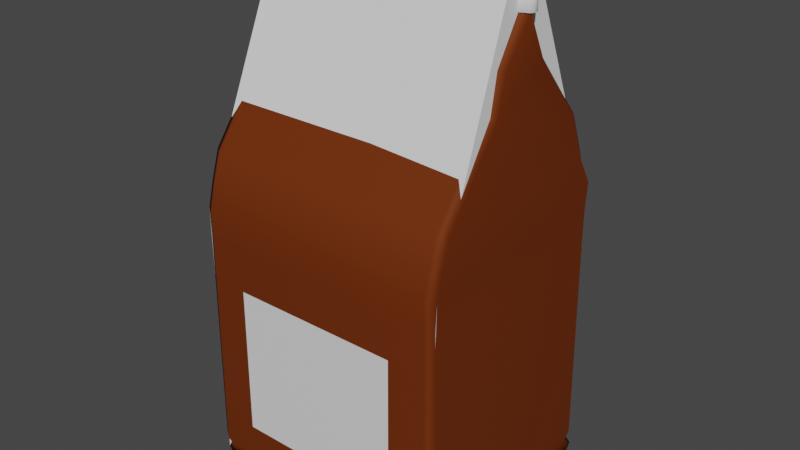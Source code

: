 # Source: SeedBag.blend  (saved by Blender 2.92.15; exported with 4.5.12 LTS)
import bpy
from mathutils import Matrix  # noqa: F401  (used for matrix-valued properties, if any)

bpy.ops.wm.read_factory_settings(use_empty=True)
scene = bpy.context.scene
scene.name = 'Scene'

# ---- materials (node trees are filled in below, after node groups)
mat_cloth = bpy.data.materials.new('Cloth')
mat_cloth.use_transparent_shadow = False
mat_plastic = bpy.data.materials.new('Plastic')
mat_plastic.use_transparent_shadow = False
mat_image = bpy.data.materials.new('Image')
mat_image.use_transparent_shadow = False

# ---- material node trees
mat_cloth.use_nodes = True; mat_cloth.node_tree.nodes.clear()
_N = mat_cloth.node_tree.nodes; _L = mat_cloth.node_tree.links
n0 = _N.new('ShaderNodeBsdfPrincipled'); n0.name = 'Principled BSDF'; n0.location = (10, 300)
n0.distribution = 'GGX'
n0.subsurface_method = 'BURLEY'
n0.inputs[0].default_value = (0.1473, 0.02655, 0.00183, 1.0)
n0.inputs[2].default_value = 0.7353
n0.inputs[3].default_value = 1.45
n0.inputs[13].default_value = 0.1912
n0.inputs[27].default_value = (0.0, 0.0, 0.0, 1.0)
n0.inputs[28].default_value = 1.0
n1 = _N.new('ShaderNodeOutputMaterial'); n1.name = 'Material Output'; n1.location = (300, 300)
_L.new(n0.outputs[0], n1.inputs[0])
n1.is_active_output = True
mat_plastic.use_nodes = True; mat_plastic.node_tree.nodes.clear()
_N = mat_plastic.node_tree.nodes; _L = mat_plastic.node_tree.links
n0 = _N.new('ShaderNodeBsdfPrincipled'); n0.name = 'Principled BSDF'; n0.location = (10, 300)
n0.distribution = 'GGX'
n0.subsurface_method = 'BURLEY'
n0.inputs[2].default_value = 0.1544
n0.inputs[3].default_value = 1.45
n0.inputs[13].default_value = 0.7941
n0.inputs[24].default_value = 0.1706
n0.inputs[27].default_value = (0.0, 0.0, 0.0, 1.0)
n0.inputs[28].default_value = 1.0
n1 = _N.new('ShaderNodeOutputMaterial'); n1.name = 'Material Output'; n1.location = (300, 300)
_L.new(n0.outputs[0], n1.inputs[0])
n1.is_active_output = True
mat_image.use_nodes = True; mat_image.node_tree.nodes.clear()
_N = mat_image.node_tree.nodes; _L = mat_image.node_tree.links
n0 = _N.new('ShaderNodeBsdfPrincipled'); n0.name = 'Principled BSDF'; n0.location = (10, 300)
n0.distribution = 'GGX'
n0.subsurface_method = 'BURLEY'
n0.inputs[3].default_value = 1.45
n0.inputs[27].default_value = (0.0, 0.0, 0.0, 1.0)
n0.inputs[28].default_value = 1.0
n1 = _N.new('ShaderNodeOutputMaterial'); n1.name = 'Material Output'; n1.location = (300, 300)
_L.new(n0.outputs[0], n1.inputs[0])
n1.is_active_output = True

# ---- world
world_world = bpy.data.worlds.new('World'); scene.world = world_world
world_world.use_nodes = True; world_world.node_tree.nodes.clear()
_N = world_world.node_tree.nodes; _L = world_world.node_tree.links
n0 = _N.new('ShaderNodeOutputWorld'); n0.name = 'World Output'; n0.location = (300, 300)
n1 = _N.new('ShaderNodeBackground'); n1.name = 'Background'; n1.location = (10, 300)
n1.inputs[0].default_value = (0.05088, 0.05088, 0.05088, 1.0)
_L.new(n1.outputs[0], n0.inputs[0])
n0.is_active_output = True
world_world.color = (0.05088, 0.05088, 0.05088)
world_world.use_sun_shadow = False
world_world.sun_shadow_jitter_overblur = 0.0

# ---- meshes
me_seedbagmesh = bpy.data.meshes.new('SeedBagMesh')
me_seedbagmesh.from_pydata([(-0.1307, 0.0006824, 0.4816), (-0.1307, -0.1092, 0.2491), (-0.1307, -0.0943, 0.3299), (-0.1307, -0.1095, 0.2767), (-0.1307, -0.1032, 0.3019), (-0.1307, -0.1064, 0.01918), (-0.1307, -0.1095, 0.008244), (-0.1307, -0.105, 0.001621), (-0.1307, -0.008132, 0.5015), (-0.1213, -0.1093, 0.3019), (-0.1213, -0.1156, 0.2767), (-0.1213, -0.1129, 0.01653), (-0.1213, -0.005419, 0.4816), (-0.1213, -0.1153, 0.2491), (-0.1213, -0.1004, 0.3299), (-0.1213, -0.005419, 0.5031), (-0.1213, -0.1137, 0.004389), (-0.1307, 0.1091, 0.3019), (-0.1307, 0.1154, 0.008244), (-0.1307, 0.1109, 0.001621), (-0.1307, 0.01181, 0.5091), (-0.1213, 0.1152, 0.3019), (-0.1213, 0.1215, 0.2767), (-0.1213, 0.117, 0.001621), (-0.1213, 0.01131, 0.4816), (-0.1213, 0.1212, 0.2491), (-0.1213, 0.1063, 0.3299), (-0.1213, 0.1184, 0.01918), (-0.1213, 0.01131, 0.5031), (-0.1213, 0.1215, 0.008244), (-0.1236, 0.002944, 0.5012), (-0.1305, -0.005705, 0.5139), (-0.1221, -0.01381, 0.5135), (-0.1226, -0.01868, 0.5028), (-0.128, 0.1111, 0.2492), (-0.1282, 0.09647, 0.3281), (-0.1281, 0.1114, 0.2762), (-0.1281, 0.1092, 0.0131), (-0.1332, 0.01792, 0.5026), (-0.1221, 0.0197, 0.5135), (-0.1226, 0.02457, 0.5028), (-0.1296, 0.01055, 0.5003), (-0.1296, 0.01055, 0.4816), (-0.09522, -0.01801, 0.5003), (-0.09522, -0.01801, 0.4816), (-0.1209, 0.01622, 0.4816), (-0.1168, 0.01665, 0.4816), (-0.1168, 0.01665, 0.5003), (-0.1209, 0.01622, 0.5003), (-0.1325, 0.00653, 0.5003), (-0.1338, 0.002295, 0.5003), (-0.1338, 0.002295, 0.4816), (-0.1325, 0.00653, 0.4816), (-0.1321, -0.002086, 0.5003), (-0.1321, -0.002086, 0.4816), (-0.1239, 0.004968, 0.5003), (-0.1239, 0.004968, 0.4816), (-0.09226, -0.01058, 0.5003), (-0.09226, -0.01058, 0.4816), (-0.1176, 0.008961, 0.4816), (-0.1157, 0.008738, 0.4816), (-0.1157, 0.008738, 0.5003), (-0.1176, 0.008961, 0.5003), (-0.1252, 0.003298, 0.5003), (-0.1258, 0.002516, 0.5003), (-0.1258, 0.002516, 0.4816), (-0.1252, 0.003298, 0.4816), (-0.1255, 0.001671, 0.5003), (-0.1255, 0.001671, 0.4816), (-3.356e-06, -0.005419, 0.4816), (-3.356e-06, -0.01654, 0.5091), (-3.356e-06, -0.1153, 0.2491), (-3.356e-06, -0.1004, 0.3299), (-3.356e-06, -0.005419, 0.5031), (-3.356e-06, -0.1137, 0.004389), (-3.356e-06, -0.1093, 0.3019), (-3.356e-06, -0.1156, 0.2767), (-3.356e-06, -0.1134, 0.0142), (-3.356e-06, 0.01131, 0.4816), (-3.356e-06, 0.1212, 0.2491), (-3.356e-06, 0.1063, 0.3299), (-3.356e-06, 0.01131, 0.5031), (-3.356e-06, 0.02012, 0.5015), (-3.356e-06, 0.1152, 0.3019), (-3.356e-06, 0.1215, 0.2767), (-3.356e-06, 0.1184, 0.01918), (-3.356e-06, 0.117, 0.001621), (-3.356e-06, -0.01868, 0.5028), (-3.356e-06, 0.0197, 0.5135), (-3.356e-06, 0.002944, 0.5012), (0.1307, 0.0006824, 0.4816), (0.1307, -0.1092, 0.2491), (0.1307, -0.0943, 0.3299), (0.1307, -0.1095, 0.2767), (0.1307, -0.1032, 0.3019), (0.1307, -0.1064, 0.01918), (0.1307, -0.1095, 0.008244), (0.1307, -0.105, 0.001621), (0.1307, -0.008132, 0.5015), (0.1213, -0.1093, 0.3019), (0.1213, -0.1156, 0.2767), (0.1213, -0.1129, 0.01653), (0.1213, -0.005419, 0.4816), (0.1213, -0.1153, 0.2491), (0.1213, -0.1004, 0.3299), (0.1213, -0.005419, 0.5031), (0.1213, -0.1137, 0.004389), (0.1307, 0.1091, 0.3019), (0.1307, 0.1154, 0.008244), (0.1307, 0.1109, 0.001621), (0.1307, 0.01181, 0.5091), (0.1213, 0.1152, 0.3019), (0.1213, 0.1215, 0.2767), (0.1213, 0.117, 0.001621), (0.1213, 0.01131, 0.4816), (0.1213, 0.1212, 0.2491), (0.1213, 0.1063, 0.3299), (0.1213, 0.1184, 0.01918), (0.1213, 0.01131, 0.5031), (0.1213, 0.1215, 0.008244), (0.1236, 0.002944, 0.5012), (0.1305, -0.005705, 0.5139), (0.1221, -0.01381, 0.5135), (0.1226, -0.01868, 0.5028), (0.128, 0.1111, 0.2492), (0.1282, 0.09647, 0.3281), (0.128, 0.1114, 0.2762), (0.1281, 0.1092, 0.0131), (0.1332, 0.01792, 0.5026), (0.1221, 0.0197, 0.5135), (0.1226, 0.02457, 0.5028), (0.1296, 0.01055, 0.5003), (0.1296, 0.01055, 0.4816), (0.09521, -0.01801, 0.5003), (0.09521, -0.01801, 0.4816), (0.1209, 0.01622, 0.4816), (0.1168, 0.01665, 0.4816), (0.1168, 0.01665, 0.5003), (0.1209, 0.01622, 0.5003), (0.1325, 0.00653, 0.5003), (0.1338, 0.002295, 0.5003), (0.1338, 0.002295, 0.4816), (0.1325, 0.00653, 0.4816), (-3.356e-06, 0.008738, 0.5003), (0.1321, -0.002086, 0.5003), (0.1321, -0.002086, 0.4816), (-3.356e-06, 0.008738, 0.4816), (0.1239, 0.004968, 0.5003), (0.1239, 0.004968, 0.4816), (0.09226, -0.01058, 0.5003), (0.09226, -0.01058, 0.4816), (0.1176, 0.008961, 0.4816), (0.1156, 0.008738, 0.4816), (0.1156, 0.008738, 0.5003), (0.1176, 0.008961, 0.5003), (0.1251, 0.003298, 0.5003), (0.1258, 0.002516, 0.5003), (0.1258, 0.002516, 0.4816), (0.1251, 0.003298, 0.4816), (-3.356e-06, 0.01665, 0.5003), (0.1255, 0.001671, 0.5003), (0.1255, 0.001671, 0.4816), (-3.356e-06, 0.01665, 0.4816), (-3.356e-06, 0.09021, 0.3705), (0.1213, 0.09021, 0.3705), (-0.1307, -0.0374, 0.4059), (-0.129, 0.07707, 0.3741), (-0.1213, 0.09021, 0.3705), (0.1213, -0.0426, 0.4074), (-3.356e-06, -0.0426, 0.4074), (0.1307, -0.0374, 0.4059), (-0.1213, -0.0426, 0.4074), (0.129, 0.07707, 0.3741), (-0.1307, -0.02808, 0.4422), (-0.13, 0.02342, 0.437), (0.1307, -0.02808, 0.4422), (0.1213, -0.0338, 0.4428), (-3.356e-06, 0.03482, 0.4359), (-3.356e-06, -0.0338, 0.4428), (-0.1213, 0.03482, 0.4359), (0.1213, 0.03482, 0.4359), (-0.1213, -0.0338, 0.4428), (0.13, 0.02342, 0.437), (-0.1334, -0.1089, 0.0244), (-0.1239, 0.121, 0.0244), (-3.356e-06, 0.1219, 0.0244), (-3.356e-06, -0.116, 0.0244), (-0.1239, -0.1155, 0.0244), (-0.1308, 0.1117, 0.0244), (0.1334, -0.1089, 0.0244), (0.1239, 0.121, 0.0244), (0.1239, -0.1155, 0.0244), (0.1308, 0.1117, 0.0244), (-3.356e-06, 0.1175, 0.008427)], [], [(13, 10, 3, 1), (187, 13, 1, 183), (12, 15, 30, 0), (14, 171, 165, 2), (16, 6, 7), (16, 11, 6), (15, 32, 8, 30), (32, 33, 8), (2, 4, 9, 14), (4, 3, 10, 9), (5, 6, 11), (73, 70, 32, 15), (74, 77, 11, 16), (72, 169, 171, 14), (69, 73, 15, 12), (186, 71, 13, 187), (71, 76, 10, 13), (25, 34, 36, 22), (184, 188, 34, 25), (24, 0, 30, 28), (26, 35, 166, 167), (19, 7, 6), (23, 19, 18, 29), (29, 18, 37, 27), (28, 30, 20, 39), (39, 20, 38), (35, 26, 21, 17), (17, 21, 22, 36), (7, 19, 23, 16), (82, 39, 40), (81, 28, 39, 82), (27, 184, 185, 85), (29, 27, 85, 193), (80, 26, 167, 163), (78, 24, 28, 81), (185, 184, 25, 79), (79, 25, 22, 84), (30, 31, 32), (32, 31, 8, 33), (70, 32, 33, 87), (89, 30, 32, 70), (30, 39, 20), (88, 82, 40, 39), (89, 88, 39, 30), (8, 31, 30), (18, 19, 37), (0, 174, 173), (16, 23, 86, 74), (26, 80, 83, 21), (21, 83, 84, 22), (14, 9, 75, 72), (9, 10, 76, 75), (4, 2, 35, 17), (3, 4, 17, 36), (36, 34, 1, 3), (188, 37, 5, 183), (6, 5, 37, 19), (50, 53, 67, 64), (45, 42, 41, 48), (53, 54, 44, 43), (41, 42, 52, 49), (45, 48, 47, 46), (49, 52, 51, 50), (60, 46, 162, 146), (54, 53, 50, 51), (59, 62, 55, 56), (67, 57, 58, 68), (55, 63, 66, 56), (59, 60, 61, 62), (63, 64, 65, 66), (47, 61, 143, 159), (43, 44, 58, 57), (45, 46, 60, 59), (47, 48, 62, 61), (49, 50, 64, 63), (51, 52, 66, 65), (54, 51, 65, 68), (64, 67, 68, 65), (42, 45, 59, 56), (48, 41, 55, 62), (61, 60, 146, 143), (46, 47, 159, 162), (41, 49, 63, 55), (52, 42, 56, 66), (53, 43, 57, 67), (44, 54, 68, 58), (40, 39, 38), (103, 91, 93, 100), (191, 189, 91, 103), (102, 90, 120, 105), (104, 92, 170, 168), (106, 97, 96), (106, 96, 101), (105, 120, 98, 122), (122, 98, 123), (92, 104, 99, 94), (94, 99, 100, 93), (95, 101, 96), (73, 105, 122, 70), (74, 106, 101, 77), (72, 104, 168, 169), (69, 102, 105, 73), (186, 191, 103, 71), (71, 103, 100, 76), (115, 112, 126, 124), (190, 115, 124, 192), (114, 118, 120, 90), (116, 164, 172, 125), (109, 96, 97), (113, 119, 108, 109), (119, 117, 127, 108), (118, 129, 110, 120), (129, 128, 110), (125, 107, 111, 116), (107, 126, 112, 111), (97, 106, 113, 109), (82, 130, 129), (81, 82, 129, 118), (193, 119, 113, 86), (185, 190, 117, 85), (80, 163, 164, 116), (78, 81, 118, 114), (185, 79, 115, 190), (79, 84, 112, 115), (120, 122, 121), (122, 123, 98, 121), (70, 87, 123, 122), (89, 70, 122, 120), (120, 110, 129), (88, 129, 130, 82), (89, 120, 129, 88), (98, 120, 121), (108, 127, 109), (90, 175, 182), (106, 74, 86, 113), (116, 111, 83, 80), (111, 112, 84, 83), (104, 72, 75, 99), (99, 75, 76, 100), (94, 107, 125, 92), (93, 126, 107, 94), (126, 93, 91, 124), (192, 189, 95, 127), (96, 109, 127, 95), (140, 156, 160, 144), (135, 138, 131, 132), (144, 133, 134, 145), (131, 139, 142, 132), (135, 136, 137, 138), (139, 140, 141, 142), (152, 146, 162, 136), (145, 141, 140, 144), (151, 148, 147, 154), (160, 161, 150, 149), (147, 148, 158, 155), (151, 154, 153, 152), (155, 158, 157, 156), (137, 159, 143, 153), (133, 149, 150, 134), (135, 151, 152, 136), (137, 153, 154, 138), (139, 155, 156, 140), (141, 157, 158, 142), (145, 161, 157, 141), (156, 157, 161, 160), (132, 148, 151, 135), (138, 154, 147, 131), (153, 143, 146, 152), (136, 162, 159, 137), (131, 147, 155, 139), (142, 158, 148, 132), (144, 160, 149, 133), (134, 150, 161, 145), (130, 128, 129), (124, 91, 189, 192), (164, 163, 177, 180), (169, 168, 176, 178), (168, 170, 175, 176), (165, 166, 35, 2), (172, 164, 180, 182), (163, 167, 179, 177), (171, 169, 178, 181), (165, 171, 181, 173), (167, 166, 174, 179), (172, 170, 92, 125), (177, 179, 24, 78), (182, 175, 170, 172), (176, 175, 90, 102), (181, 178, 69, 12), (173, 174, 166, 165), (180, 177, 78, 114), (173, 181, 12, 0), (182, 180, 114, 90), (178, 176, 102, 69), (179, 174, 0, 24), (85, 117, 119, 193), (117, 190, 192, 127), (77, 101, 191, 186), (101, 95, 189, 191), (34, 188, 183, 1), (27, 37, 188, 184), (77, 186, 187, 11), (11, 187, 183, 5), (23, 29, 193, 86)])
me_seedbagmesh.polygons.foreach_set('material_index', [0, 0, 0, 0, 0, 0, 0, 0, 0, 0, 0, 0, 0, 0, 0, 0, 0, 0, 0, 0, 0, 0, 0, 0, 0, 0, 0, 0, 0, 0, 0, 0, 0, 0, 0, 0, 0, 0, 0, 0, 0, 0, 0, 0, 0, 0, 0, 0, 0, 0, 0, 0, 0, 0, 0, 0, 0, 1, 1, 1, 1, 1, 1, 1, 1, 1, 1, 1, 1, 1, 1, 1, 1, 1, 1, 1, 1, 1, 1, 1, 1, 1, 1, 1, 1, 1, 0, 0, 0, 0, 0, 0, 0, 0, 0, 0, 0, 0, 0, 0, 0, 0, 0, 0, 0, 0, 0, 0, 0, 0, 0, 0, 0, 0, 0, 0, 0, 0, 0, 0, 0, 0, 0, 0, 0, 0, 0, 0, 0, 0, 0, 0, 0, 0, 0, 0, 0, 0, 0, 0, 0, 0, 0, 0, 1, 1, 1, 1, 1, 1, 1, 1, 1, 1, 1, 1, 1, 1, 1, 1, 1, 1, 1, 1, 1, 1, 1, 1, 1, 1, 1, 1, 1, 0, 0, 0, 0, 0, 0, 0, 0, 0, 0, 0, 0, 0, 0, 0, 0, 0, 0, 0, 0, 0, 0, 0, 0, 0, 0, 0, 0, 0, 0, 0])
_uv = me_seedbagmesh.uv_layers.new(name='UVMap')
_uv.uv.foreach_set('vector', [0.6244, 0.4924, 0.6216, 0.4705, 0.6304, 0.4694, 0.6332, 0.4913, 0.6462, 0.664, 0.6244, 0.4924, 0.6332, 0.4913, 0.6549, 0.6609, 0.43, 0.412, 0.4269, 0.4118, 0.4286, 0.411, 0.43, 0.4107, 0.6229, 0.4262, 0.6356, 0.3542, 0.6442, 0.3545, 0.6318, 0.4251, 0.5938, 0.2819, 0.5971, 0.29, 0.5909, 0.292, 0.5938, 0.2819, 0.6035, 0.2819, 0.5971, 0.29, 0.4269, 0.4118, 0.4227, 0.4115, 0.4258, 0.4095, 0.4286, 0.411, 0.4227, 0.4115, 0.423, 0.408, 0.4258, 0.4095, 0.6318, 0.4251, 0.6307, 0.4486, 0.6218, 0.4497, 0.6229, 0.4262, 0.6307, 0.4486, 0.6304, 0.4694, 0.6216, 0.4705, 0.6218, 0.4497, 0.7713, 0.458, 0.7803, 0.4566, 0.7765, 0.4658, 0.6694, 0.3814, 0.6593, 0.3814, 0.6588, 0.284, 0.6694, 0.2847, 0.5938, 0.1848, 0.6016, 0.1848, 0.6035, 0.2819, 0.5938, 0.2819, 0.8559, 0.1849, 0.9289, 0.1849, 0.9289, 0.2819, 0.8559, 0.2819, 0.6865, 0.3814, 0.6694, 0.3814, 0.6694, 0.2847, 0.6865, 0.2847, 0.6149, 0.1848, 0.7895, 0.1849, 0.7895, 0.2819, 0.6166, 0.2819, 0.7895, 0.1849, 0.8116, 0.1849, 0.8116, 0.2819, 0.7895, 0.2819, 0.3619, 0.4689, 0.3715, 0.4704, 0.3679, 0.4917, 0.3583, 0.4906, 0.3902, 0.3005, 0.3999, 0.2975, 0.3715, 0.4704, 0.3619, 0.4689, 0.4291, 0.4095, 0.43, 0.4107, 0.4286, 0.411, 0.4269, 0.4117, 0.3603, 0.5348, 0.3699, 0.5357, 0.3796, 0.5779, 0.3685, 0.5721, 0.716, 0.292, 0.7837, 0.4511, 0.7803, 0.4566, 0.7129, 0.2841, 0.716, 0.292, 0.7105, 0.2917, 0.7068, 0.2849, 0.7068, 0.2849, 0.7105, 0.2917, 0.708, 0.2968, 0.7002, 0.2904, 0.4269, 0.4117, 0.4286, 0.411, 0.4281, 0.416, 0.4231, 0.4154, 0.0229, 0.01061, 0.01293, 0.01027, 0.01303, 0.002836, 0.3699, 0.5357, 0.3603, 0.5348, 0.3593, 0.5114, 0.3681, 0.5125, 0.3681, 0.5125, 0.3593, 0.5114, 0.3583, 0.4906, 0.3679, 0.4917, 0.5909, 0.292, 0.435, 0.3688, 0.4273, 0.3643, 0.5938, 0.2819, 0.486, 0.399, 0.4381, 0.4283, 0.4354, 0.4236, 0.488, 0.4024, 0.442, 0.433, 0.4381, 0.4283, 0.486, 0.399, 0.3943, 0.282, 0.3813, 0.2819, 0.3853, 0.1848, 0.3947, 0.1848, 0.4031, 0.282, 0.3943, 0.282, 0.3947, 0.1848, 0.4035, 0.1848, 0.1441, 0.1848, 0.1441, 0.2818, 0.1058, 0.2818, 0.1059, 0.1848, 0.493, 0.4103, 0.4474, 0.441, 0.442, 0.433, 0.488, 0.4024, 0.3853, 0.1848, 0.3813, 0.2819, 0.2104, 0.2818, 0.2105, 0.1848, 0.2105, 0.1848, 0.2104, 0.2818, 0.1884, 0.2818, 0.1884, 0.1848, 0.4286, 0.411, 0.426, 0.4074, 0.4257, 0.4047, 0.4257, 0.4047, 0.426, 0.4074, 0.4258, 0.4095, 0.423, 0.408, 0.7885, 0.382, 0.7845, 0.2844, 0.7939, 0.284, 0.7939, 0.382, 0.4791, 0.3867, 0.4286, 0.411, 0.4257, 0.4047, 0.4748, 0.379, 0.4286, 0.411, 0.4332, 0.4187, 0.4281, 0.416, 0.4834, 0.3944, 0.486, 0.399, 0.4354, 0.4236, 0.4332, 0.4187, 0.4791, 0.3867, 0.4834, 0.3944, 0.4332, 0.4187, 0.4286, 0.411, 0.4258, 0.4095, 0.426, 0.4074, 0.4286, 0.411, 0.7105, 0.2917, 0.716, 0.292, 0.708, 0.2968, 0.0876, 0.2848, 0.1102, 0.3203, 0.06817, 0.3165, 0.5938, 0.2819, 0.4093, 0.282, 0.409, 0.1848, 0.5938, 0.1848, 0.1441, 0.2818, 0.1441, 0.1848, 0.1676, 0.1848, 0.1676, 0.2818, 0.1676, 0.2818, 0.1676, 0.1848, 0.1884, 0.1848, 0.1884, 0.2818, 0.8559, 0.2819, 0.8324, 0.2819, 0.8324, 0.1849, 0.8559, 0.1849, 0.8324, 0.2819, 0.8116, 0.2819, 0.8116, 0.1849, 0.8324, 0.1849, 0.005877, 0.4293, 0.01279, 0.4069, 0.1654, 0.4069, 0.1757, 0.4278, 0.0009795, 0.4496, 0.005877, 0.4293, 0.1757, 0.4278, 0.1778, 0.4485, 0.1778, 0.4485, 0.1776, 0.4701, 0.001433, 0.4716, 0.0009795, 0.4496, 0.1777, 0.6457, 0.1778, 0.6589, 0.005218, 0.6555, 0.004952, 0.6426, 0.7803, 0.4566, 0.7713, 0.458, 0.708, 0.2968, 0.716, 0.292, 0.05252, 0.001045, 0.05252, 0.001045, 0.05252, 0.001045, 0.05252, 0.001045, 0.0289, 0.001045, 0.05252, 0.001045, 0.05252, 0.001045, 0.0289, 0.001045, 0.05252, 0.001045, 0.05252, 0.001045, 0.05252, 0.001045, 0.05252, 0.001045, 0.05252, 0.001045, 0.05252, 0.001045, 0.05252, 0.001045, 0.05252, 0.001045, 0.0289, 0.001045, 0.0289, 0.001045, 0.02493, 0.001045, 0.02493, 0.001045, 0.05252, 0.001045, 0.05252, 0.001045, 0.05252, 0.001045, 0.05252, 0.001045, 0.02493, 0.001045, 0.02493, 0.001045, 0.02493, 0.001045, 0.02493, 0.001045, 0.05252, 0.001045, 0.05252, 0.001045, 0.05252, 0.001045, 0.05252, 0.001045, 0.0289, 0.001045, 0.0289, 0.001045, 0.05252, 0.001045, 0.05252, 0.001045, 0.05252, 0.001045, 0.05252, 0.001045, 0.05252, 0.001045, 0.05252, 0.001045, 0.05252, 0.001045, 0.05252, 0.001045, 0.05252, 0.001045, 0.05252, 0.001045, 0.0289, 0.001045, 0.02493, 0.001045, 0.02493, 0.001045, 0.0289, 0.001045, 0.05252, 0.001045, 0.05252, 0.001045, 0.05252, 0.001045, 0.05252, 0.001045, 0.02493, 0.001045, 0.02493, 0.001045, 0.02493, 0.001045, 0.02493, 0.001045, 0.05252, 0.001045, 0.05252, 0.001045, 0.05252, 0.001045, 0.05252, 0.001045, 0.0289, 0.001045, 0.02493, 0.001045, 0.02493, 0.001045, 0.0289, 0.001045, 0.02493, 0.001045, 0.0289, 0.001045, 0.0289, 0.001045, 0.02493, 0.001045, 0.05252, 0.001045, 0.05252, 0.001045, 0.05252, 0.001045, 0.05252, 0.001045, 0.05252, 0.001045, 0.05252, 0.001045, 0.05252, 0.001045, 0.05252, 0.001045, 0.05252, 0.001045, 0.05252, 0.001045, 0.05252, 0.001045, 0.05252, 0.001045, 0.05252, 0.001045, 0.05252, 0.001045, 0.05252, 0.001045, 0.05252, 0.001045, 0.05252, 0.001045, 0.0289, 0.001045, 0.0289, 0.001045, 0.05252, 0.001045, 0.0289, 0.001045, 0.05252, 0.001045, 0.05252, 0.001045, 0.0289, 0.001045, 0.02493, 0.001045, 0.02493, 0.001045, 0.02493, 0.001045, 0.02493, 0.001045, 0.02493, 0.001045, 0.02493, 0.001045, 0.02493, 0.001045, 0.02493, 0.001045, 0.05252, 0.001045, 0.05252, 0.001045, 0.05252, 0.001045, 0.05252, 0.001045, 0.05252, 0.001045, 0.05252, 0.001045, 0.05252, 0.001045, 0.05252, 0.001045, 0.05252, 0.001045, 0.05252, 0.001045, 0.05252, 0.001045, 0.05252, 0.001045, 0.05252, 0.001045, 0.05252, 0.001045, 0.05252, 0.001045, 0.05252, 0.001045, 0.0229, 0.001157, 0.0229, 0.01061, 0.01303, 0.002836, 0.4027, 0.4689, 0.4115, 0.47, 0.4087, 0.4918, 0.3999, 0.4908, 0.4245, 0.2973, 0.4333, 0.3003, 0.4115, 0.47, 0.4027, 0.4689, 0.6118, 0.2844, 0.635, 0.3464, 0.5267, 0.3602, 0.5147, 0.3364, 0.4012, 0.535, 0.4101, 0.5361, 0.4225, 0.6068, 0.4139, 0.607, 0.5938, 0.0878, 0.591, 0.07775, 0.5971, 0.07973, 0.5938, 0.0878, 0.5971, 0.07973, 0.6035, 0.0878, 0.5147, 0.3364, 0.5267, 0.3602, 0.5149, 0.349, 0.5022, 0.3432, 0.5022, 0.3432, 0.5149, 0.349, 0.5072, 0.3534, 0.4101, 0.5361, 0.4012, 0.535, 0.4001, 0.5116, 0.409, 0.5127, 0.409, 0.5127, 0.4001, 0.5116, 0.3999, 0.4908, 0.4087, 0.4918, 0.6885, 0.2933, 0.6903, 0.2841, 0.6975, 0.2911, 0.6694, 0.3814, 0.6694, 0.4781, 0.6588, 0.4788, 0.6593, 0.3814, 0.5938, 0.1848, 0.5938, 0.0878, 0.6035, 0.0878, 0.6016, 0.1848, 0.8559, 0.1849, 0.8559, 0.08781, 0.9289, 0.08781, 0.9289, 0.1849, 0.6865, 0.3814, 0.6865, 0.4781, 0.6694, 0.4781, 0.6694, 0.3814, 0.6149, 0.1848, 0.6166, 0.0878, 0.7895, 0.08781, 0.7895, 0.1849, 0.7895, 0.1849, 0.7895, 0.08781, 0.8116, 0.08781, 0.8116, 0.1849, 0.3824, 0.4919, 0.3787, 0.4702, 0.3883, 0.4691, 0.3919, 0.4903, 0.4106, 0.6602, 0.3824, 0.4919, 0.3919, 0.4903, 0.4203, 0.6633, 0.6183, 0.4292, 0.5157, 0.3858, 0.5267, 0.3602, 0.635, 0.3464, 0.3807, 0.426, 0.3889, 0.3887, 0.4, 0.3829, 0.3904, 0.4251, 0.7027, 0.4677, 0.6975, 0.2911, 0.7029, 0.2948, 0.7029, 0.4762, 0.697, 0.4778, 0.6977, 0.4701, 0.7027, 0.4677, 0.697, 0.4778, 0.6887, 0.4753, 0.6934, 0.4664, 0.6977, 0.4701, 0.5157, 0.3858, 0.4938, 0.3752, 0.5144, 0.3657, 0.5267, 0.3602, 0.01097, 0.001011, 0.001088, 0.008793, 0.0009862, 0.001349, 0.3904, 0.4251, 0.3885, 0.4483, 0.3797, 0.4494, 0.3807, 0.426, 0.3885, 0.4483, 0.3883, 0.4691, 0.3787, 0.4702, 0.3797, 0.4494, 0.591, 0.07775, 0.5938, 0.0878, 0.4291, 0.005603, 0.4368, 0.001111, 0.486, 0.399, 0.5266, 0.3684, 0.5293, 0.3724, 0.488, 0.4024, 0.486, 0.399, 0.5293, 0.3724, 0.5317, 0.3774, 0.4035, 0.1848, 0.4032, 0.08762, 0.4094, 0.08765, 0.409, 0.1848, 0.3853, 0.1848, 0.3814, 0.08766, 0.3943, 0.08765, 0.3947, 0.1848, 0.1441, 0.1848, 0.1059, 0.1848, 0.1059, 0.08773, 0.1441, 0.08774, 0.493, 0.4103, 0.488, 0.4024, 0.5317, 0.3774, 0.5361, 0.385, 0.3853, 0.1848, 0.2105, 0.1848, 0.2104, 0.08773, 0.3814, 0.08766, 0.2105, 0.1848, 0.1884, 0.1848, 0.1884, 0.08774, 0.2104, 0.08773, 0.5267, 0.3602, 0.5158, 0.3569, 0.5171, 0.3553, 0.5158, 0.3569, 0.5072, 0.3534, 0.5149, 0.349, 0.5171, 0.3553, 0.7885, 0.382, 0.7939, 0.382, 0.7939, 0.4801, 0.7845, 0.4796, 0.4791, 0.3867, 0.4748, 0.379, 0.5158, 0.3569, 0.5267, 0.3602, 0.5267, 0.3602, 0.5144, 0.3657, 0.5234, 0.3648, 0.4834, 0.3944, 0.5234, 0.3648, 0.5266, 0.3684, 0.486, 0.399, 0.4791, 0.3867, 0.5267, 0.3602, 0.5234, 0.3648, 0.4834, 0.3944, 0.5149, 0.349, 0.5267, 0.3602, 0.5171, 0.3553, 0.6977, 0.4701, 0.6934, 0.4664, 0.7027, 0.4677, 0.2662, 0.6581, 0.2468, 0.6264, 0.2888, 0.6227, 0.5938, 0.0878, 0.5938, 0.1848, 0.409, 0.1848, 0.4094, 0.08765, 0.1441, 0.08774, 0.1676, 0.08774, 0.1676, 0.1848, 0.1441, 0.1848, 0.1676, 0.08774, 0.1884, 0.08774, 0.1884, 0.1848, 0.1676, 0.1848, 0.8559, 0.08781, 0.8559, 0.1849, 0.8324, 0.1849, 0.8324, 0.08781, 0.8324, 0.08781, 0.8324, 0.1849, 0.8116, 0.1849, 0.8116, 0.08781, 0.1845, 0.5136, 0.3543, 0.5151, 0.344, 0.536, 0.1914, 0.536, 0.1796, 0.4933, 0.3564, 0.4944, 0.3543, 0.5151, 0.1845, 0.5136, 0.3564, 0.4944, 0.1796, 0.4933, 0.1801, 0.4713, 0.3563, 0.4728, 0.3564, 0.2972, 0.1836, 0.3003, 0.1838, 0.2874, 0.3564, 0.284, 0.6975, 0.2911, 0.7027, 0.4677, 0.6934, 0.4664, 0.6885, 0.2933, 0.05252, 0.001045, 0.05252, 0.001045, 0.05252, 0.001045, 0.05252, 0.001045, 0.0289, 0.001045, 0.0289, 0.001045, 0.05252, 0.001045, 0.05252, 0.001045, 0.05252, 0.001045, 0.05252, 0.001045, 0.05252, 0.001045, 0.05252, 0.001045, 0.05252, 0.001045, 0.05252, 0.001045, 0.05252, 0.001045, 0.05252, 0.001045, 0.0289, 0.001045, 0.02493, 0.001045, 0.02493, 0.001045, 0.0289, 0.001045, 0.05252, 0.001045, 0.05252, 0.001045, 0.05252, 0.001045, 0.05252, 0.001045, 0.02493, 0.001045, 0.02493, 0.001045, 0.02493, 0.001045, 0.02493, 0.001045, 0.05252, 0.001045, 0.05252, 0.001045, 0.05252, 0.001045, 0.05252, 0.001045, 0.0289, 0.001045, 0.05252, 0.001045, 0.05252, 0.001045, 0.0289, 0.001045, 0.05252, 0.001045, 0.05252, 0.001045, 0.05252, 0.001045, 0.05252, 0.001045, 0.05252, 0.001045, 0.05252, 0.001045, 0.05252, 0.001045, 0.05252, 0.001045, 0.0289, 0.001045, 0.0289, 0.001045, 0.02493, 0.001045, 0.02493, 0.001045, 0.05252, 0.001045, 0.05252, 0.001045, 0.05252, 0.001045, 0.05252, 0.001045, 0.02493, 0.001045, 0.02493, 0.001045, 0.02493, 0.001045, 0.02493, 0.001045, 0.05252, 0.001045, 0.05252, 0.001045, 0.05252, 0.001045, 0.05252, 0.001045, 0.0289, 0.001045, 0.0289, 0.001045, 0.02493, 0.001045, 0.02493, 0.001045, 0.02493, 0.001045, 0.02493, 0.001045, 0.0289, 0.001045, 0.0289, 0.001045, 0.05252, 0.001045, 0.05252, 0.001045, 0.05252, 0.001045, 0.05252, 0.001045, 0.05252, 0.001045, 0.05252, 0.001045, 0.05252, 0.001045, 0.05252, 0.001045, 0.05252, 0.001045, 0.05252, 0.001045, 0.05252, 0.001045, 0.05252, 0.001045, 0.05252, 0.001045, 0.05252, 0.001045, 0.05252, 0.001045, 0.05252, 0.001045, 0.05252, 0.001045, 0.05252, 0.001045, 0.0289, 0.001045, 0.0289, 0.001045, 0.0289, 0.001045, 0.0289, 0.001045, 0.05252, 0.001045, 0.05252, 0.001045, 0.02493, 0.001045, 0.02493, 0.001045, 0.02493, 0.001045, 0.02493, 0.001045, 0.02493, 0.001045, 0.02493, 0.001045, 0.02493, 0.001045, 0.02493, 0.001045, 0.05252, 0.001045, 0.05252, 0.001045, 0.05252, 0.001045, 0.05252, 0.001045, 0.05252, 0.001045, 0.05252, 0.001045, 0.05252, 0.001045, 0.05252, 0.001045, 0.05252, 0.001045, 0.05252, 0.001045, 0.05252, 0.001045, 0.05252, 0.001045, 0.05252, 0.001045, 0.05252, 0.001045, 0.05252, 0.001045, 0.05252, 0.001045, 0.01097, 0.01047, 0.001088, 0.008793, 0.01097, 0.001011, 0.3563, 0.4728, 0.1801, 0.4713, 0.1836, 0.3003, 0.3564, 0.2972, 0.1059, 0.08773, 0.1059, 0.1848, 0.04412, 0.1847, 0.04413, 0.08772, 0.9289, 0.1849, 0.9289, 0.08781, 0.9624, 0.08781, 0.9624, 0.1849, 0.4139, 0.607, 0.4225, 0.6068, 0.4284, 0.6405, 0.4197, 0.64, 0.05027, 0.3457, 0.1421, 0.3703, 0.1654, 0.4069, 0.01279, 0.4069, 0.4, 0.3829, 0.3889, 0.3887, 0.4022, 0.3285, 0.4132, 0.3251, 0.1059, 0.1848, 0.1058, 0.2818, 0.0441, 0.2818, 0.04412, 0.1847, 0.9289, 0.2819, 0.9289, 0.1849, 0.9624, 0.1849, 0.9624, 0.2819, 0.6442, 0.3545, 0.6356, 0.3542, 0.6414, 0.3213, 0.6501, 0.3207, 0.3685, 0.5721, 0.3796, 0.5779, 0.3927, 0.6357, 0.3817, 0.6323, 0.3207, 0.5726, 0.2289, 0.5972, 0.1914, 0.536, 0.344, 0.536, 0.04412, 0.1847, 0.0441, 0.2818, 0.0009782, 0.2817, 0.000998, 0.1847, 0.2888, 0.6227, 0.2468, 0.6264, 0.2289, 0.5972, 0.3207, 0.5726, 0.4197, 0.64, 0.4284, 0.6405, 0.4349, 0.6771, 0.4261, 0.6761, 0.9624, 0.2819, 0.9624, 0.1849, 0.999, 0.1849, 0.999, 0.2819, 0.06817, 0.3165, 0.1102, 0.3203, 0.1421, 0.3703, 0.05027, 0.3457, 0.04413, 0.08772, 0.04412, 0.1847, 0.000998, 0.1847, 0.001013, 0.08772, 0.6501, 0.3207, 0.6414, 0.3213, 0.6477, 0.2852, 0.6566, 0.2841, 0.4132, 0.3251, 0.4022, 0.3285, 0.4114, 0.2864, 0.4225, 0.2842, 0.9624, 0.1849, 0.9624, 0.08781, 0.999, 0.08781, 0.999, 0.1849, 0.3817, 0.6323, 0.3927, 0.6357, 0.4021, 0.6766, 0.391, 0.6744, 0.3947, 0.1848, 0.3943, 0.08765, 0.4032, 0.08762, 0.4035, 0.1848, 0.4128, 0.673, 0.4106, 0.6602, 0.4203, 0.6633, 0.4225, 0.6763, 0.6016, 0.1848, 0.6035, 0.0878, 0.6166, 0.0878, 0.6149, 0.1848, 0.4261, 0.2843, 0.4349, 0.2875, 0.4333, 0.3003, 0.4245, 0.2973, 0.1776, 0.4701, 0.1777, 0.6457, 0.004952, 0.6426, 0.001433, 0.4716, 0.3923, 0.2878, 0.4021, 0.2844, 0.3999, 0.2975, 0.3902, 0.3005, 0.6016, 0.1848, 0.6149, 0.1848, 0.6166, 0.2819, 0.6035, 0.2819, 0.6478, 0.6769, 0.6462, 0.664, 0.6549, 0.6609, 0.6566, 0.6737, 0.4093, 0.282, 0.4031, 0.282, 0.4035, 0.1848, 0.409, 0.1848])
me_seedbagmesh.materials.append(mat_cloth)
me_seedbagmesh.materials.append(mat_plastic)
me_seedbagmesh.use_remesh_fix_poles = True
me_seedbagmesh.use_remesh_preserve_attributes = False
me_seedbagmesh.update()
me_plane_001 = bpy.data.meshes.new('Plane.001')
me_plane_001.from_pydata([(-0.0858, -0.1165, 0.05756), (-0.0858, -0.1158, 0.208), (0.0858, -0.1165, 0.05756), (0.0858, -0.1158, 0.208)], [], [(0, 2, 3, 1)])
me_plane_001.polygons.foreach_set('material_index', [2])
_uv = me_plane_001.uv_layers.new(name='UVMap')
_uv.uv.foreach_set('vector', [0.001496, 0.001493, 0.9985, 0.001493, 0.9985, 1.0, 0.0015, 1.0])
me_plane_001.materials.append(mat_cloth)
me_plane_001.materials.append(mat_plastic)
me_plane_001.materials.append(mat_image)
me_plane_001.use_remesh_fix_poles = True
me_plane_001.use_remesh_preserve_attributes = False
me_plane_001.update()
me_cube = bpy.data.meshes.new('Cube')
me_cube.from_pydata([(-0.1867, -0.1639, -0.01907), (-0.1686, -0.05642, 0.5544), (-0.1867, 0.1815, -0.01907), (-0.1686, 0.05501, 0.5544), (0.1587, -0.1639, -0.01907), (0.1462, -0.05642, 0.5544), (0.1587, 0.1815, -0.01907), (0.1462, 0.05501, 0.5544), (-0.1764, -0.1762, 0.2874), (-0.1764, 0.1795, 0.2874), (0.1793, 0.1795, 0.2874), (0.1793, -0.1762, 0.2874)], [], [(8, 1, 3, 9), (9, 3, 7, 10), (10, 7, 5, 11), (11, 5, 1, 8), (2, 6, 4, 0), (7, 3, 1, 5), (4, 11, 8, 0), (6, 10, 11, 4), (2, 9, 10, 6), (0, 8, 9, 2)])
_uv = me_cube.uv_layers.new(name='UVMap')
_uv.uv.foreach_set('vector', [0.5, 0.0, 0.625, 0.0, 0.625, 0.25, 0.5, 0.25, 0.5, 0.25, 0.625, 0.25, 0.625, 0.5, 0.5, 0.5, 0.5, 0.5, 0.625, 0.5, 0.625, 0.75, 0.5, 0.75, 0.5, 0.75, 0.625, 0.75, 0.625, 1.0, 0.5, 1.0, 0.125, 0.5, 0.375, 0.5, 0.375, 0.75, 0.125, 0.75, 0.625, 0.5, 0.875, 0.5, 0.875, 0.75, 0.625, 0.75, 0.375, 0.75, 0.5, 0.75, 0.5, 1.0, 0.375, 1.0, 0.375, 0.5, 0.5, 0.5, 0.5, 0.75, 0.375, 0.75, 0.375, 0.25, 0.5, 0.25, 0.5, 0.5, 0.375, 0.5, 0.375, 0.0, 0.5, 0.0, 0.5, 0.25, 0.375, 0.25])
me_cube.use_remesh_fix_poles = True
me_cube.use_remesh_preserve_attributes = False
me_cube.use_mirror_vertex_groups = False
me_cube.update()

# ---- objects
ob_seedbag = bpy.data.objects.new('SeedBag', me_seedbagmesh)
ob_seedbaglabel = bpy.data.objects.new('SeedBagLabel', me_plane_001)
ob_seedbagcollider = bpy.data.objects.new('SeedbagCollider', me_cube)

# ---- transforms, parenting, visibility, modifiers, constraints
ob_seedbag.location = (0.0, 0.0, 0.0)
ob_seedbag.lineart.crease_threshold = 0.0
_m = ob_seedbag.modifiers.new('WeightedNormal', 'WEIGHTED_NORMAL')
_m.weight = 40
ob_seedbaglabel.parent = ob_seedbag
ob_seedbaglabel.location = (0.0, 0.0, 0.0)
ob_seedbaglabel.lineart.crease_threshold = 0.0
_m = ob_seedbaglabel.modifiers.new('WeightedNormal', 'WEIGHTED_NORMAL')
_m.weight = 40
ob_seedbagcollider.location = (0.0, 0.0, 0.0)
ob_seedbagcollider.lineart.crease_threshold = 0.0
_m = ob_seedbagcollider.modifiers.new('Shrinkwrap', 'SHRINKWRAP')
_m.target = ob_seedbag

# ---- collection membership
scene.collection.objects.link(ob_seedbag)
scene.collection.objects.link(ob_seedbaglabel)
scene.collection.objects.link(ob_seedbagcollider)

# ---- scene / render settings (as saved in the file)
scene.frame_start = 1; scene.frame_end = 250; scene.frame_set(1)
scene.render.engine = 'BLENDER_EEVEE_NEXT'
scene.cycles.use_denoising = False
scene.cycles.samples = 128
scene.cycles.sampling_pattern = 'TABULATED_SOBOL'
scene.cycles.use_adaptive_sampling = False
scene.cycles.use_light_tree = False
scene.view_settings.view_transform = 'Filmic'
bpy.context.view_layer.update()

# ---- added for rendering (the .blend has no active camera and no usable light): camera, sun
cam_auto = bpy.data.cameras.new('AutoCamera')
cam_auto.lens = 50.0
cam_auto.sensor_width = 36.0
cam_auto.clip_end = 1000.0
ob_auto_camera = bpy.data.objects.new('AutoCamera', cam_auto)
scene.collection.objects.link(ob_auto_camera)
ob_auto_camera.location = (0.578482, -0.691482, 0.720562)
ob_auto_camera.rotation_euler = (1.09748, -7.21219e-08, 0.694738)
scene.camera = ob_auto_camera
light_auto_sun = bpy.data.lights.new('AutoSun', 'SUN')
light_auto_sun.energy = 3.0
light_auto_sun.angle = 0.0523599
ob_auto_sun = bpy.data.objects.new('AutoSun', light_auto_sun)
scene.collection.objects.link(ob_auto_sun)
ob_auto_sun.rotation_euler = (0.872665, 0.174533, 0.523599)
bpy.context.view_layer.update()

